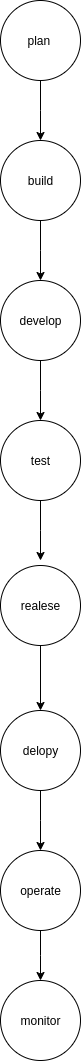

The diagram above was exported from draw.io. Its source (the exported page's mxGraphModel, read from the mxfile embedded in the PNG):
<mxGraphModel dx="1036" dy="618" grid="1" gridSize="10" guides="1" tooltips="1" connect="1" arrows="1" fold="1" page="1" pageScale="1" pageWidth="827" pageHeight="1169" math="0" shadow="0">
  <root>
    <mxCell id="0" />
    <mxCell id="1" parent="0" />
    <mxCell id="F86kdGSMoKD0vWwyuOXg-2" style="edgeStyle=orthogonalEdgeStyle;rounded=0;orthogonalLoop=1;jettySize=auto;html=1;exitX=0.5;exitY=1;exitDx=0;exitDy=0;" edge="1" parent="1" source="F86kdGSMoKD0vWwyuOXg-1">
      <mxGeometry relative="1" as="geometry">
        <mxPoint x="360" y="160" as="targetPoint" />
      </mxGeometry>
    </mxCell>
    <mxCell id="F86kdGSMoKD0vWwyuOXg-1" value="plan&amp;nbsp;" style="ellipse;whiteSpace=wrap;html=1;aspect=fixed;" vertex="1" parent="1">
      <mxGeometry x="320" y="20" width="80" height="80" as="geometry" />
    </mxCell>
    <mxCell id="F86kdGSMoKD0vWwyuOXg-4" style="edgeStyle=orthogonalEdgeStyle;rounded=0;orthogonalLoop=1;jettySize=auto;html=1;exitX=0.5;exitY=1;exitDx=0;exitDy=0;" edge="1" parent="1" source="F86kdGSMoKD0vWwyuOXg-3">
      <mxGeometry relative="1" as="geometry">
        <mxPoint x="360" y="300" as="targetPoint" />
      </mxGeometry>
    </mxCell>
    <mxCell id="F86kdGSMoKD0vWwyuOXg-3" value="build" style="ellipse;whiteSpace=wrap;html=1;aspect=fixed;" vertex="1" parent="1">
      <mxGeometry x="320" y="160" width="80" height="80" as="geometry" />
    </mxCell>
    <mxCell id="F86kdGSMoKD0vWwyuOXg-6" style="edgeStyle=orthogonalEdgeStyle;rounded=0;orthogonalLoop=1;jettySize=auto;html=1;exitX=0.5;exitY=1;exitDx=0;exitDy=0;" edge="1" parent="1" source="F86kdGSMoKD0vWwyuOXg-5">
      <mxGeometry relative="1" as="geometry">
        <mxPoint x="360" y="440" as="targetPoint" />
      </mxGeometry>
    </mxCell>
    <mxCell id="F86kdGSMoKD0vWwyuOXg-5" value="develop" style="ellipse;whiteSpace=wrap;html=1;aspect=fixed;" vertex="1" parent="1">
      <mxGeometry x="320" y="300" width="80" height="80" as="geometry" />
    </mxCell>
    <mxCell id="F86kdGSMoKD0vWwyuOXg-9" style="edgeStyle=orthogonalEdgeStyle;rounded=0;orthogonalLoop=1;jettySize=auto;html=1;exitX=0.5;exitY=1;exitDx=0;exitDy=0;" edge="1" parent="1" source="F86kdGSMoKD0vWwyuOXg-7">
      <mxGeometry relative="1" as="geometry">
        <mxPoint x="360" y="580" as="targetPoint" />
      </mxGeometry>
    </mxCell>
    <mxCell id="F86kdGSMoKD0vWwyuOXg-7" value="test" style="ellipse;whiteSpace=wrap;html=1;aspect=fixed;" vertex="1" parent="1">
      <mxGeometry x="320" y="440" width="80" height="80" as="geometry" />
    </mxCell>
    <mxCell id="F86kdGSMoKD0vWwyuOXg-11" style="edgeStyle=orthogonalEdgeStyle;rounded=0;orthogonalLoop=1;jettySize=auto;html=1;exitX=0.5;exitY=1;exitDx=0;exitDy=0;" edge="1" parent="1" source="F86kdGSMoKD0vWwyuOXg-10">
      <mxGeometry relative="1" as="geometry">
        <mxPoint x="360" y="730" as="targetPoint" />
      </mxGeometry>
    </mxCell>
    <mxCell id="F86kdGSMoKD0vWwyuOXg-10" value="realese" style="ellipse;whiteSpace=wrap;html=1;aspect=fixed;" vertex="1" parent="1">
      <mxGeometry x="320" y="585" width="80" height="80" as="geometry" />
    </mxCell>
    <mxCell id="F86kdGSMoKD0vWwyuOXg-13" style="edgeStyle=orthogonalEdgeStyle;rounded=0;orthogonalLoop=1;jettySize=auto;html=1;exitX=0.5;exitY=1;exitDx=0;exitDy=0;" edge="1" parent="1" source="F86kdGSMoKD0vWwyuOXg-12">
      <mxGeometry relative="1" as="geometry">
        <mxPoint x="360" y="870" as="targetPoint" />
      </mxGeometry>
    </mxCell>
    <mxCell id="F86kdGSMoKD0vWwyuOXg-12" value="delopy" style="ellipse;whiteSpace=wrap;html=1;aspect=fixed;" vertex="1" parent="1">
      <mxGeometry x="320" y="730" width="80" height="80" as="geometry" />
    </mxCell>
    <mxCell id="F86kdGSMoKD0vWwyuOXg-15" style="edgeStyle=orthogonalEdgeStyle;rounded=0;orthogonalLoop=1;jettySize=auto;html=1;exitX=0.5;exitY=1;exitDx=0;exitDy=0;" edge="1" parent="1" source="F86kdGSMoKD0vWwyuOXg-14">
      <mxGeometry relative="1" as="geometry">
        <mxPoint x="360" y="1000" as="targetPoint" />
      </mxGeometry>
    </mxCell>
    <mxCell id="F86kdGSMoKD0vWwyuOXg-14" value="operate" style="ellipse;whiteSpace=wrap;html=1;aspect=fixed;" vertex="1" parent="1">
      <mxGeometry x="320" y="870" width="80" height="80" as="geometry" />
    </mxCell>
    <mxCell id="F86kdGSMoKD0vWwyuOXg-16" value="monitor" style="ellipse;whiteSpace=wrap;html=1;aspect=fixed;" vertex="1" parent="1">
      <mxGeometry x="320" y="1000" width="80" height="80" as="geometry" />
    </mxCell>
  </root>
</mxGraphModel>